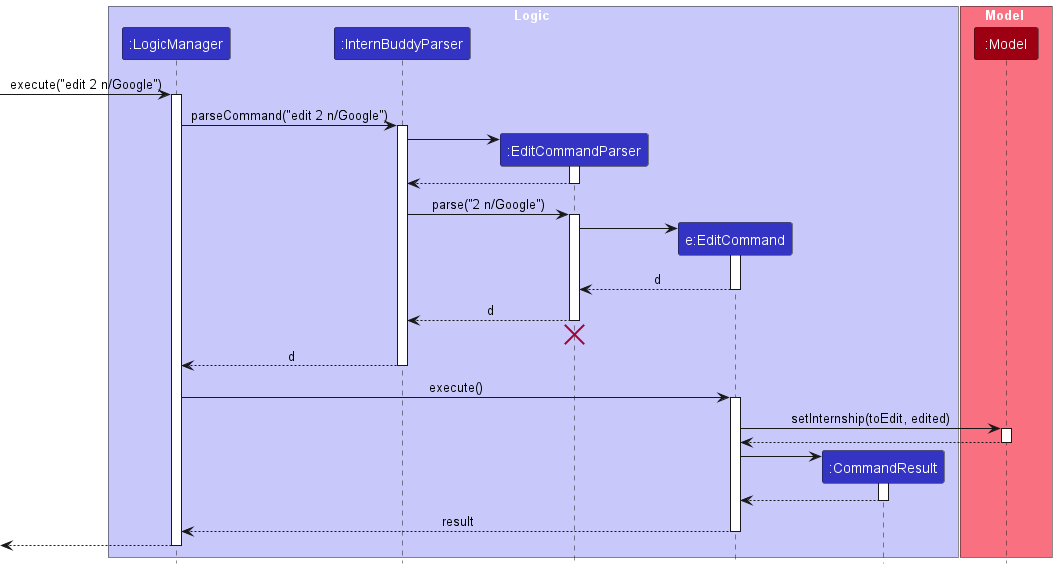

The diagram above was rendered by PlantUML. Its source (embedded in the PNG):
@startuml
!include style.puml

box Logic LOGIC_COLOR_T1
participant ":LogicManager" as LogicManager LOGIC_COLOR
participant ":InternBuddyParser" as InternBuddyParser LOGIC_COLOR
participant ":EditCommandParser" as EditCommandParser LOGIC_COLOR
participant "e:EditCommand" as EditCommand LOGIC_COLOR
participant ":CommandResult" as CommandResult LOGIC_COLOR
end box

box Model MODEL_COLOR_T1
participant ":Model" as Model MODEL_COLOR
end box

[-> LogicManager : execute("edit 2 n/Google")
activate LogicManager

LogicManager -> InternBuddyParser : parseCommand("edit 2 n/Google")
activate InternBuddyParser

create EditCommandParser
InternBuddyParser -> EditCommandParser
activate EditCommandParser

EditCommandParser --> InternBuddyParser
deactivate EditCommandParser

InternBuddyParser -> EditCommandParser : parse("2 n/Google")
activate EditCommandParser

create EditCommand
EditCommandParser -> EditCommand
activate EditCommand

EditCommand --> EditCommandParser : d
deactivate EditCommand

EditCommandParser --> InternBuddyParser : d
deactivate EditCommandParser
'Hidden arrow to position the destroy marker below the end of the activation bar.
EditCommandParser -[hidden]-> InternBuddyParser
destroy EditCommandParser

InternBuddyParser --> LogicManager : d
deactivate InternBuddyParser

LogicManager -> EditCommand : execute()
activate EditCommand

EditCommand -> Model : setInternship(toEdit, edited)
activate Model

Model --> EditCommand
deactivate Model

create CommandResult
EditCommand -> CommandResult
activate CommandResult

CommandResult --> EditCommand
deactivate CommandResult

EditCommand --> LogicManager : result
deactivate EditCommand

[<--LogicManager
deactivate LogicManager
@enduml